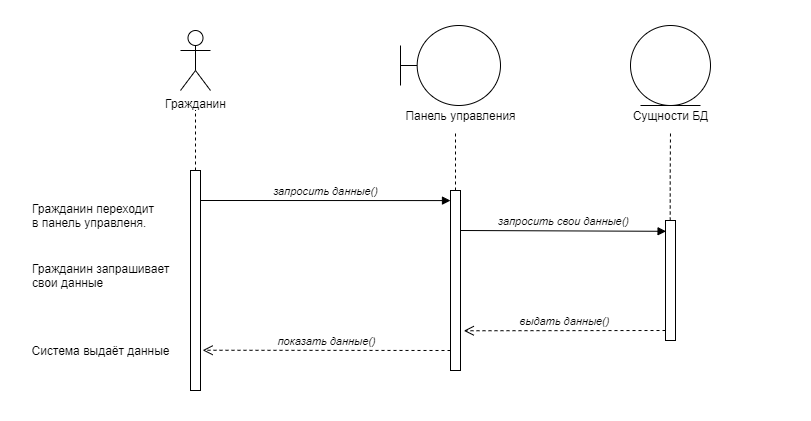

The diagram above was exported from draw.io. Its source (the exported page's mxGraphModel, read from the mxfile embedded in the PNG):
<mxGraphModel dx="1871" dy="806" grid="1" gridSize="10" guides="1" tooltips="1" connect="1" arrows="1" fold="1" page="1" pageScale="1" pageWidth="850" pageHeight="1100" math="0" shadow="0">
  <root>
    <mxCell id="0" />
    <mxCell id="1" parent="0" />
    <mxCell id="ZKdfeiJs850QGQhvn0YC-1" value="" style="rounded=0;whiteSpace=wrap;html=1;strokeColor=#FFFFFF;" vertex="1" parent="1">
      <mxGeometry x="-60" y="50" width="810" height="420" as="geometry" />
    </mxCell>
    <mxCell id="ldCU6XnSHC2lJKuWem-F-2" value="Гражданин" style="shape=umlActor;verticalLabelPosition=bottom;verticalAlign=top;html=1;" parent="1" vertex="1">
      <mxGeometry x="120" y="80" width="30" height="60" as="geometry" />
    </mxCell>
    <mxCell id="ldCU6XnSHC2lJKuWem-F-5" style="edgeStyle=orthogonalEdgeStyle;rounded=0;orthogonalLoop=1;jettySize=auto;html=1;entryX=0.5;entryY=1.333;entryDx=0;entryDy=0;entryPerimeter=0;endArrow=none;endFill=0;dashed=1;" parent="1" source="ldCU6XnSHC2lJKuWem-F-3" target="ldCU6XnSHC2lJKuWem-F-2" edge="1">
      <mxGeometry relative="1" as="geometry" />
    </mxCell>
    <mxCell id="ldCU6XnSHC2lJKuWem-F-3" value="" style="html=1;points=[];perimeter=orthogonalPerimeter;" parent="1" vertex="1">
      <mxGeometry x="130" y="220" width="10" height="220" as="geometry" />
    </mxCell>
    <mxCell id="ldCU6XnSHC2lJKuWem-F-7" value="Гражданин переходит &lt;br&gt;в панель управленя." style="text;html=1;align=left;verticalAlign=middle;resizable=0;points=[];autosize=1;" parent="1" vertex="1">
      <mxGeometry x="-30" y="250" width="140" height="30" as="geometry" />
    </mxCell>
    <mxCell id="ldCU6XnSHC2lJKuWem-F-8" value="Гражданин запрашивает&lt;br&gt;свои данные" style="text;html=1;align=left;verticalAlign=middle;resizable=0;points=[];autosize=1;" parent="1" vertex="1">
      <mxGeometry x="-30" y="310" width="150" height="30" as="geometry" />
    </mxCell>
    <mxCell id="ldCU6XnSHC2lJKuWem-F-9" value="&lt;div style=&quot;text-align: left&quot;&gt;Система выдаёт данные&lt;/div&gt;" style="text;html=1;align=center;verticalAlign=middle;resizable=0;points=[];autosize=1;" parent="1" vertex="1">
      <mxGeometry x="-35" y="390" width="150" height="20" as="geometry" />
    </mxCell>
    <mxCell id="ldCU6XnSHC2lJKuWem-F-12" style="edgeStyle=orthogonalEdgeStyle;rounded=0;orthogonalLoop=1;jettySize=auto;html=1;dashed=1;endArrow=none;endFill=0;" parent="1" source="ldCU6XnSHC2lJKuWem-F-11" edge="1">
      <mxGeometry relative="1" as="geometry">
        <mxPoint x="395" y="180" as="targetPoint" />
      </mxGeometry>
    </mxCell>
    <mxCell id="ldCU6XnSHC2lJKuWem-F-11" value="" style="html=1;points=[];perimeter=orthogonalPerimeter;" parent="1" vertex="1">
      <mxGeometry x="390" y="240" width="10" height="180" as="geometry" />
    </mxCell>
    <mxCell id="ldCU6XnSHC2lJKuWem-F-13" value="&lt;i&gt;показать данные()&lt;/i&gt;" style="html=1;verticalAlign=bottom;endArrow=open;dashed=1;endSize=8;entryX=1.214;entryY=0.817;entryDx=0;entryDy=0;entryPerimeter=0;" parent="1" target="ldCU6XnSHC2lJKuWem-F-3" edge="1">
      <mxGeometry relative="1" as="geometry">
        <mxPoint x="390" y="400" as="sourcePoint" />
        <mxPoint x="310" y="400" as="targetPoint" />
      </mxGeometry>
    </mxCell>
    <mxCell id="ldCU6XnSHC2lJKuWem-F-15" value="&lt;i&gt;запросить данные()&lt;/i&gt;" style="html=1;verticalAlign=bottom;endArrow=block;entryX=0;entryY=0.056;entryDx=0;entryDy=0;entryPerimeter=0;" parent="1" target="ldCU6XnSHC2lJKuWem-F-11" edge="1">
      <mxGeometry width="80" relative="1" as="geometry">
        <mxPoint x="140" y="250" as="sourcePoint" />
        <mxPoint x="220" y="250" as="targetPoint" />
      </mxGeometry>
    </mxCell>
    <mxCell id="dqDTUtOzoalA4BCjLheR-3" value="" style="ellipse;shape=umlEntity;whiteSpace=wrap;html=1;" parent="1" vertex="1">
      <mxGeometry x="570" y="75" width="80" height="80" as="geometry" />
    </mxCell>
    <mxCell id="dqDTUtOzoalA4BCjLheR-6" value="" style="shape=umlBoundary;whiteSpace=wrap;html=1;" parent="1" vertex="1">
      <mxGeometry x="340" y="75" width="100" height="80" as="geometry" />
    </mxCell>
    <mxCell id="dqDTUtOzoalA4BCjLheR-10" value="" style="html=1;points=[];perimeter=orthogonalPerimeter;" parent="1" vertex="1">
      <mxGeometry x="605" y="270" width="10" height="120" as="geometry" />
    </mxCell>
    <mxCell id="dqDTUtOzoalA4BCjLheR-11" value="&lt;i&gt;запросить свои данные()&lt;/i&gt;" style="html=1;verticalAlign=bottom;endArrow=block;entryX=0.057;entryY=0.09;entryDx=0;entryDy=0;entryPerimeter=0;" parent="1" target="dqDTUtOzoalA4BCjLheR-10" edge="1">
      <mxGeometry width="80" relative="1" as="geometry">
        <mxPoint x="400" y="280" as="sourcePoint" />
        <mxPoint x="570" y="280" as="targetPoint" />
      </mxGeometry>
    </mxCell>
    <mxCell id="dqDTUtOzoalA4BCjLheR-13" value="&lt;i&gt;выдать данные()&lt;/i&gt;" style="html=1;verticalAlign=bottom;endArrow=open;dashed=1;endSize=8;entryX=1.329;entryY=0.859;entryDx=0;entryDy=0;entryPerimeter=0;" parent="1" edge="1">
      <mxGeometry relative="1" as="geometry">
        <mxPoint x="605" y="380" as="sourcePoint" />
        <mxPoint x="403.28999999999996" y="380.26" as="targetPoint" />
      </mxGeometry>
    </mxCell>
    <mxCell id="dqDTUtOzoalA4BCjLheR-17" style="edgeStyle=orthogonalEdgeStyle;rounded=0;orthogonalLoop=1;jettySize=auto;html=1;dashed=1;endArrow=none;endFill=0;" parent="1" edge="1">
      <mxGeometry relative="1" as="geometry">
        <mxPoint x="609.71" y="270" as="sourcePoint" />
        <mxPoint x="610" y="180" as="targetPoint" />
        <Array as="points">
          <mxPoint x="610" y="225" />
        </Array>
      </mxGeometry>
    </mxCell>
    <mxCell id="dqDTUtOzoalA4BCjLheR-18" value="Панель управления" style="text;html=1;align=center;verticalAlign=middle;resizable=0;points=[];autosize=1;" parent="1" vertex="1">
      <mxGeometry x="335" y="155" width="130" height="20" as="geometry" />
    </mxCell>
    <mxCell id="dqDTUtOzoalA4BCjLheR-20" value="Сущности БД" style="text;html=1;align=center;verticalAlign=middle;resizable=0;points=[];autosize=1;" parent="1" vertex="1">
      <mxGeometry x="565" y="155" width="90" height="20" as="geometry" />
    </mxCell>
  </root>
</mxGraphModel>